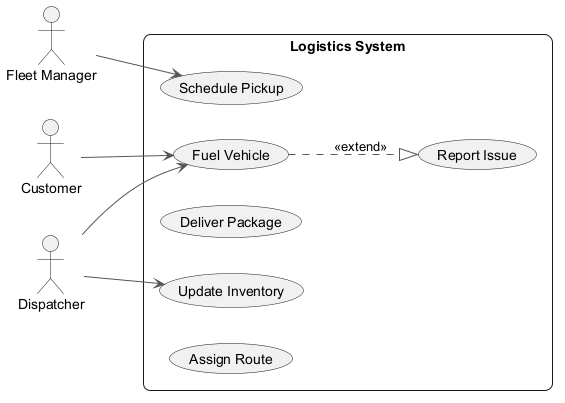

The diagram above was rendered by PlantUML. Its source (embedded in the PNG):
@startuml
skinparam backgroundColor #FFFFFF
skinparam roundCorner 15
skinparam ArrowColor #555555
left to right direction
actor "Fleet Manager" as FleetManager
actor "Customer" as Customer
actor "Dispatcher" as Dispatcher
rectangle "Logistics System" {
  usecase "Fuel Vehicle" as UC_FuelVehicle
  usecase "Schedule Pickup" as UC_SchedulePickup
  usecase "Report Issue" as UC_ReportIssue
  usecase "Deliver Package" as UC_DeliverPackage
  usecase "Update Inventory" as UC_UpdateInventory
  usecase "Assign Route" as UC_AssignRoute
}
FleetManager --> UC_SchedulePickup
Customer --> UC_FuelVehicle
Dispatcher --> UC_FuelVehicle
Dispatcher --> UC_UpdateInventory
UC_FuelVehicle ..|> UC_ReportIssue : <<extend>>
@enduml